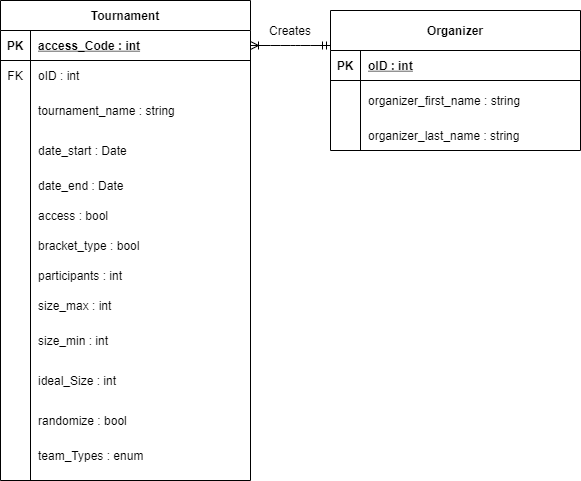

The diagram above was exported from draw.io. Its source (the exported page's mxGraphModel, read from the mxfile embedded in the PNG):
<mxGraphModel dx="460" dy="752" grid="1" gridSize="10" guides="1" tooltips="1" connect="1" arrows="1" fold="1" page="1" pageScale="1" pageWidth="850" pageHeight="1100" math="0" shadow="0" extFonts="Permanent Marker^https://fonts.googleapis.com/css?family=Permanent+Marker">
  <root>
    <mxCell id="0" />
    <mxCell id="1" parent="0" />
    <mxCell id="SUZZK10qR-24WcK1cW6D-53" value="" style="edgeStyle=entityRelationEdgeStyle;endArrow=ERmandOne;startArrow=ERoneToMany;endFill=0;startFill=0;entryX=0;entryY=0.25;entryDx=0;entryDy=0;" parent="1" source="SUZZK10qR-24WcK1cW6D-65" target="SUZZK10qR-24WcK1cW6D-54" edge="1">
      <mxGeometry width="100" height="100" relative="1" as="geometry">
        <mxPoint x="350" y="730" as="sourcePoint" />
        <mxPoint x="450" y="630" as="targetPoint" />
      </mxGeometry>
    </mxCell>
    <mxCell id="SUZZK10qR-24WcK1cW6D-54" value="Organizer" style="shape=table;startSize=40;container=1;collapsible=1;childLayout=tableLayout;fixedRows=1;rowLines=0;fontStyle=1;align=center;resizeLast=1;" parent="1" vertex="1">
      <mxGeometry x="450" y="170" width="250" height="140" as="geometry" />
    </mxCell>
    <mxCell id="SUZZK10qR-24WcK1cW6D-55" value="" style="shape=partialRectangle;collapsible=0;dropTarget=0;pointerEvents=0;fillColor=none;points=[[0,0.5],[1,0.5]];portConstraint=eastwest;top=0;left=0;right=0;bottom=1;" parent="SUZZK10qR-24WcK1cW6D-54" vertex="1">
      <mxGeometry y="40" width="250" height="30" as="geometry" />
    </mxCell>
    <mxCell id="SUZZK10qR-24WcK1cW6D-56" value="PK" style="shape=partialRectangle;overflow=hidden;connectable=0;fillColor=none;top=0;left=0;bottom=0;right=0;fontStyle=1;" parent="SUZZK10qR-24WcK1cW6D-55" vertex="1">
      <mxGeometry width="30" height="30" as="geometry" />
    </mxCell>
    <mxCell id="SUZZK10qR-24WcK1cW6D-57" value="oID : int" style="shape=partialRectangle;overflow=hidden;connectable=0;fillColor=none;top=0;left=0;bottom=0;right=0;align=left;spacingLeft=6;fontStyle=5;" parent="SUZZK10qR-24WcK1cW6D-55" vertex="1">
      <mxGeometry x="30" width="220" height="30" as="geometry" />
    </mxCell>
    <mxCell id="SUZZK10qR-24WcK1cW6D-58" value="" style="shape=partialRectangle;collapsible=0;dropTarget=0;pointerEvents=0;fillColor=none;points=[[0,0.5],[1,0.5]];portConstraint=eastwest;top=0;left=0;right=0;bottom=0;" parent="SUZZK10qR-24WcK1cW6D-54" vertex="1">
      <mxGeometry y="70" width="250" height="40" as="geometry" />
    </mxCell>
    <mxCell id="SUZZK10qR-24WcK1cW6D-59" value="" style="shape=partialRectangle;overflow=hidden;connectable=0;fillColor=none;top=0;left=0;bottom=0;right=0;" parent="SUZZK10qR-24WcK1cW6D-58" vertex="1">
      <mxGeometry width="30" height="40" as="geometry" />
    </mxCell>
    <mxCell id="SUZZK10qR-24WcK1cW6D-60" value="organizer_first_name : string" style="shape=partialRectangle;overflow=hidden;connectable=0;fillColor=none;top=0;left=0;bottom=0;right=0;align=left;spacingLeft=6;" parent="SUZZK10qR-24WcK1cW6D-58" vertex="1">
      <mxGeometry x="30" width="220" height="40" as="geometry" />
    </mxCell>
    <mxCell id="SUZZK10qR-24WcK1cW6D-61" value="" style="shape=partialRectangle;collapsible=0;dropTarget=0;pointerEvents=0;fillColor=none;points=[[0,0.5],[1,0.5]];portConstraint=eastwest;top=0;left=0;right=0;bottom=0;" parent="SUZZK10qR-24WcK1cW6D-54" vertex="1">
      <mxGeometry y="110" width="250" height="30" as="geometry" />
    </mxCell>
    <mxCell id="SUZZK10qR-24WcK1cW6D-62" value="" style="shape=partialRectangle;overflow=hidden;connectable=0;fillColor=none;top=0;left=0;bottom=0;right=0;" parent="SUZZK10qR-24WcK1cW6D-61" vertex="1">
      <mxGeometry width="30" height="30" as="geometry" />
    </mxCell>
    <mxCell id="SUZZK10qR-24WcK1cW6D-63" value="organizer_last_name : string" style="shape=partialRectangle;overflow=hidden;connectable=0;fillColor=none;top=0;left=0;bottom=0;right=0;align=left;spacingLeft=6;" parent="SUZZK10qR-24WcK1cW6D-61" vertex="1">
      <mxGeometry x="30" width="220" height="30" as="geometry" />
    </mxCell>
    <mxCell id="SUZZK10qR-24WcK1cW6D-64" value="Tournament" style="shape=table;startSize=30;container=1;collapsible=1;childLayout=tableLayout;fixedRows=1;rowLines=0;fontStyle=1;align=center;resizeLast=1;" parent="1" vertex="1">
      <mxGeometry x="120" y="160" width="250" height="480" as="geometry" />
    </mxCell>
    <mxCell id="SUZZK10qR-24WcK1cW6D-65" value="" style="shape=partialRectangle;collapsible=0;dropTarget=0;pointerEvents=0;fillColor=none;points=[[0,0.5],[1,0.5]];portConstraint=eastwest;top=0;left=0;right=0;bottom=1;" parent="SUZZK10qR-24WcK1cW6D-64" vertex="1">
      <mxGeometry y="30" width="250" height="30" as="geometry" />
    </mxCell>
    <mxCell id="SUZZK10qR-24WcK1cW6D-66" value="PK" style="shape=partialRectangle;overflow=hidden;connectable=0;fillColor=none;top=0;left=0;bottom=0;right=0;fontStyle=1;" parent="SUZZK10qR-24WcK1cW6D-65" vertex="1">
      <mxGeometry width="30" height="30" as="geometry" />
    </mxCell>
    <mxCell id="SUZZK10qR-24WcK1cW6D-67" value="access_Code : int" style="shape=partialRectangle;overflow=hidden;connectable=0;fillColor=none;top=0;left=0;bottom=0;right=0;align=left;spacingLeft=6;fontStyle=5;" parent="SUZZK10qR-24WcK1cW6D-65" vertex="1">
      <mxGeometry x="30" width="220" height="30" as="geometry" />
    </mxCell>
    <mxCell id="SUZZK10qR-24WcK1cW6D-68" value="" style="shape=partialRectangle;collapsible=0;dropTarget=0;pointerEvents=0;fillColor=none;points=[[0,0.5],[1,0.5]];portConstraint=eastwest;top=0;left=0;right=0;bottom=0;" parent="SUZZK10qR-24WcK1cW6D-64" vertex="1">
      <mxGeometry y="60" width="250" height="30" as="geometry" />
    </mxCell>
    <mxCell id="SUZZK10qR-24WcK1cW6D-69" value="FK" style="shape=partialRectangle;overflow=hidden;connectable=0;fillColor=none;top=0;left=0;bottom=0;right=0;" parent="SUZZK10qR-24WcK1cW6D-68" vertex="1">
      <mxGeometry width="30" height="30" as="geometry" />
    </mxCell>
    <mxCell id="SUZZK10qR-24WcK1cW6D-70" value="oID : int" style="shape=partialRectangle;overflow=hidden;connectable=0;fillColor=none;top=0;left=0;bottom=0;right=0;align=left;spacingLeft=6;" parent="SUZZK10qR-24WcK1cW6D-68" vertex="1">
      <mxGeometry x="30" width="220" height="30" as="geometry" />
    </mxCell>
    <mxCell id="SUZZK10qR-24WcK1cW6D-71" value="" style="shape=partialRectangle;collapsible=0;dropTarget=0;pointerEvents=0;fillColor=none;points=[[0,0.5],[1,0.5]];portConstraint=eastwest;top=0;left=0;right=0;bottom=0;" parent="SUZZK10qR-24WcK1cW6D-64" vertex="1">
      <mxGeometry y="90" width="250" height="40" as="geometry" />
    </mxCell>
    <mxCell id="SUZZK10qR-24WcK1cW6D-72" value="" style="shape=partialRectangle;overflow=hidden;connectable=0;fillColor=none;top=0;left=0;bottom=0;right=0;" parent="SUZZK10qR-24WcK1cW6D-71" vertex="1">
      <mxGeometry width="30" height="40" as="geometry" />
    </mxCell>
    <mxCell id="SUZZK10qR-24WcK1cW6D-73" value="tournament_name : string" style="shape=partialRectangle;overflow=hidden;connectable=0;fillColor=none;top=0;left=0;bottom=0;right=0;align=left;spacingLeft=6;" parent="SUZZK10qR-24WcK1cW6D-71" vertex="1">
      <mxGeometry x="30" width="220" height="40" as="geometry" />
    </mxCell>
    <mxCell id="SUZZK10qR-24WcK1cW6D-74" value="" style="shape=partialRectangle;collapsible=0;dropTarget=0;pointerEvents=0;fillColor=none;points=[[0,0.5],[1,0.5]];portConstraint=eastwest;top=0;left=0;right=0;bottom=0;" parent="SUZZK10qR-24WcK1cW6D-64" vertex="1">
      <mxGeometry y="130" width="250" height="40" as="geometry" />
    </mxCell>
    <mxCell id="SUZZK10qR-24WcK1cW6D-75" value="" style="shape=partialRectangle;overflow=hidden;connectable=0;fillColor=none;top=0;left=0;bottom=0;right=0;" parent="SUZZK10qR-24WcK1cW6D-74" vertex="1">
      <mxGeometry width="30" height="40" as="geometry" />
    </mxCell>
    <mxCell id="SUZZK10qR-24WcK1cW6D-76" value="date_start : Date" style="shape=partialRectangle;overflow=hidden;connectable=0;fillColor=none;top=0;left=0;bottom=0;right=0;align=left;spacingLeft=6;" parent="SUZZK10qR-24WcK1cW6D-74" vertex="1">
      <mxGeometry x="30" width="220" height="40" as="geometry" />
    </mxCell>
    <mxCell id="SUZZK10qR-24WcK1cW6D-77" value="" style="shape=partialRectangle;collapsible=0;dropTarget=0;pointerEvents=0;fillColor=none;points=[[0,0.5],[1,0.5]];portConstraint=eastwest;top=0;left=0;right=0;bottom=0;" parent="SUZZK10qR-24WcK1cW6D-64" vertex="1">
      <mxGeometry y="170" width="250" height="30" as="geometry" />
    </mxCell>
    <mxCell id="SUZZK10qR-24WcK1cW6D-78" value="" style="shape=partialRectangle;overflow=hidden;connectable=0;fillColor=none;top=0;left=0;bottom=0;right=0;" parent="SUZZK10qR-24WcK1cW6D-77" vertex="1">
      <mxGeometry width="30" height="30" as="geometry" />
    </mxCell>
    <mxCell id="SUZZK10qR-24WcK1cW6D-79" value="date_end : Date" style="shape=partialRectangle;overflow=hidden;connectable=0;fillColor=none;top=0;left=0;bottom=0;right=0;align=left;spacingLeft=6;" parent="SUZZK10qR-24WcK1cW6D-77" vertex="1">
      <mxGeometry x="30" width="220" height="30" as="geometry" />
    </mxCell>
    <mxCell id="SUZZK10qR-24WcK1cW6D-80" value="" style="shape=partialRectangle;collapsible=0;dropTarget=0;pointerEvents=0;fillColor=none;points=[[0,0.5],[1,0.5]];portConstraint=eastwest;top=0;left=0;right=0;bottom=0;" parent="SUZZK10qR-24WcK1cW6D-64" vertex="1">
      <mxGeometry y="200" width="250" height="30" as="geometry" />
    </mxCell>
    <mxCell id="SUZZK10qR-24WcK1cW6D-81" value="" style="shape=partialRectangle;overflow=hidden;connectable=0;fillColor=none;top=0;left=0;bottom=0;right=0;" parent="SUZZK10qR-24WcK1cW6D-80" vertex="1">
      <mxGeometry width="30" height="30" as="geometry" />
    </mxCell>
    <mxCell id="SUZZK10qR-24WcK1cW6D-82" value="access : bool " style="shape=partialRectangle;overflow=hidden;connectable=0;fillColor=none;top=0;left=0;bottom=0;right=0;align=left;spacingLeft=6;" parent="SUZZK10qR-24WcK1cW6D-80" vertex="1">
      <mxGeometry x="30" width="220" height="30" as="geometry" />
    </mxCell>
    <mxCell id="SUZZK10qR-24WcK1cW6D-83" value="" style="shape=partialRectangle;collapsible=0;dropTarget=0;pointerEvents=0;fillColor=none;points=[[0,0.5],[1,0.5]];portConstraint=eastwest;top=0;left=0;right=0;bottom=0;" parent="SUZZK10qR-24WcK1cW6D-64" vertex="1">
      <mxGeometry y="230" width="250" height="30" as="geometry" />
    </mxCell>
    <mxCell id="SUZZK10qR-24WcK1cW6D-84" value="" style="shape=partialRectangle;overflow=hidden;connectable=0;fillColor=none;top=0;left=0;bottom=0;right=0;" parent="SUZZK10qR-24WcK1cW6D-83" vertex="1">
      <mxGeometry width="30" height="30" as="geometry" />
    </mxCell>
    <mxCell id="SUZZK10qR-24WcK1cW6D-85" value="bracket_type : bool" style="shape=partialRectangle;overflow=hidden;connectable=0;fillColor=none;top=0;left=0;bottom=0;right=0;align=left;spacingLeft=6;" parent="SUZZK10qR-24WcK1cW6D-83" vertex="1">
      <mxGeometry x="30" width="220" height="30" as="geometry" />
    </mxCell>
    <mxCell id="SUZZK10qR-24WcK1cW6D-86" value="" style="shape=partialRectangle;collapsible=0;dropTarget=0;pointerEvents=0;fillColor=none;points=[[0,0.5],[1,0.5]];portConstraint=eastwest;top=0;left=0;right=0;bottom=0;" parent="SUZZK10qR-24WcK1cW6D-64" vertex="1">
      <mxGeometry y="260" width="250" height="30" as="geometry" />
    </mxCell>
    <mxCell id="SUZZK10qR-24WcK1cW6D-87" value="" style="shape=partialRectangle;overflow=hidden;connectable=0;fillColor=none;top=0;left=0;bottom=0;right=0;" parent="SUZZK10qR-24WcK1cW6D-86" vertex="1">
      <mxGeometry width="30" height="30" as="geometry" />
    </mxCell>
    <mxCell id="SUZZK10qR-24WcK1cW6D-88" value="participants : int " style="shape=partialRectangle;overflow=hidden;connectable=0;fillColor=none;top=0;left=0;bottom=0;right=0;align=left;spacingLeft=6;" parent="SUZZK10qR-24WcK1cW6D-86" vertex="1">
      <mxGeometry x="30" width="220" height="30" as="geometry" />
    </mxCell>
    <mxCell id="SUZZK10qR-24WcK1cW6D-89" value="" style="shape=partialRectangle;collapsible=0;dropTarget=0;pointerEvents=0;fillColor=none;points=[[0,0.5],[1,0.5]];portConstraint=eastwest;top=0;left=0;right=0;bottom=0;" parent="SUZZK10qR-24WcK1cW6D-64" vertex="1">
      <mxGeometry y="290" width="250" height="30" as="geometry" />
    </mxCell>
    <mxCell id="SUZZK10qR-24WcK1cW6D-90" value="" style="shape=partialRectangle;overflow=hidden;connectable=0;fillColor=none;top=0;left=0;bottom=0;right=0;" parent="SUZZK10qR-24WcK1cW6D-89" vertex="1">
      <mxGeometry width="30" height="30" as="geometry" />
    </mxCell>
    <mxCell id="SUZZK10qR-24WcK1cW6D-91" value="size_max : int" style="shape=partialRectangle;overflow=hidden;connectable=0;fillColor=none;top=0;left=0;bottom=0;right=0;align=left;spacingLeft=6;" parent="SUZZK10qR-24WcK1cW6D-89" vertex="1">
      <mxGeometry x="30" width="220" height="30" as="geometry" />
    </mxCell>
    <mxCell id="SUZZK10qR-24WcK1cW6D-92" value="" style="shape=partialRectangle;collapsible=0;dropTarget=0;pointerEvents=0;fillColor=none;points=[[0,0.5],[1,0.5]];portConstraint=eastwest;top=0;left=0;right=0;bottom=0;" parent="SUZZK10qR-24WcK1cW6D-64" vertex="1">
      <mxGeometry y="320" width="250" height="40" as="geometry" />
    </mxCell>
    <mxCell id="SUZZK10qR-24WcK1cW6D-93" value="" style="shape=partialRectangle;overflow=hidden;connectable=0;fillColor=none;top=0;left=0;bottom=0;right=0;" parent="SUZZK10qR-24WcK1cW6D-92" vertex="1">
      <mxGeometry width="30" height="40" as="geometry" />
    </mxCell>
    <mxCell id="SUZZK10qR-24WcK1cW6D-94" value="size_min : int" style="shape=partialRectangle;overflow=hidden;connectable=0;fillColor=none;top=0;left=0;bottom=0;right=0;align=left;spacingLeft=6;" parent="SUZZK10qR-24WcK1cW6D-92" vertex="1">
      <mxGeometry x="30" width="220" height="40" as="geometry" />
    </mxCell>
    <mxCell id="SUZZK10qR-24WcK1cW6D-95" value="" style="shape=partialRectangle;collapsible=0;dropTarget=0;pointerEvents=0;fillColor=none;points=[[0,0.5],[1,0.5]];portConstraint=eastwest;top=0;left=0;right=0;bottom=0;" parent="SUZZK10qR-24WcK1cW6D-64" vertex="1">
      <mxGeometry y="360" width="250" height="40" as="geometry" />
    </mxCell>
    <mxCell id="SUZZK10qR-24WcK1cW6D-96" value="" style="shape=partialRectangle;overflow=hidden;connectable=0;fillColor=none;top=0;left=0;bottom=0;right=0;" parent="SUZZK10qR-24WcK1cW6D-95" vertex="1">
      <mxGeometry width="30" height="40" as="geometry" />
    </mxCell>
    <mxCell id="SUZZK10qR-24WcK1cW6D-97" value="ideal_Size : int" style="shape=partialRectangle;overflow=hidden;connectable=0;fillColor=none;top=0;left=0;bottom=0;right=0;align=left;spacingLeft=6;" parent="SUZZK10qR-24WcK1cW6D-95" vertex="1">
      <mxGeometry x="30" width="220" height="40" as="geometry" />
    </mxCell>
    <mxCell id="SUZZK10qR-24WcK1cW6D-98" value="" style="shape=partialRectangle;collapsible=0;dropTarget=0;pointerEvents=0;fillColor=none;points=[[0,0.5],[1,0.5]];portConstraint=eastwest;top=0;left=0;right=0;bottom=0;" parent="SUZZK10qR-24WcK1cW6D-64" vertex="1">
      <mxGeometry y="400" width="250" height="40" as="geometry" />
    </mxCell>
    <mxCell id="SUZZK10qR-24WcK1cW6D-99" value="" style="shape=partialRectangle;overflow=hidden;connectable=0;fillColor=none;top=0;left=0;bottom=0;right=0;" parent="SUZZK10qR-24WcK1cW6D-98" vertex="1">
      <mxGeometry width="30" height="40" as="geometry" />
    </mxCell>
    <mxCell id="SUZZK10qR-24WcK1cW6D-100" value="randomize : bool" style="shape=partialRectangle;overflow=hidden;connectable=0;fillColor=none;top=0;left=0;bottom=0;right=0;align=left;spacingLeft=6;" parent="SUZZK10qR-24WcK1cW6D-98" vertex="1">
      <mxGeometry x="30" width="220" height="40" as="geometry" />
    </mxCell>
    <mxCell id="SUZZK10qR-24WcK1cW6D-101" value="" style="shape=partialRectangle;collapsible=0;dropTarget=0;pointerEvents=0;fillColor=none;points=[[0,0.5],[1,0.5]];portConstraint=eastwest;top=0;left=0;right=0;bottom=0;" parent="SUZZK10qR-24WcK1cW6D-64" vertex="1">
      <mxGeometry y="440" width="250" height="30" as="geometry" />
    </mxCell>
    <mxCell id="SUZZK10qR-24WcK1cW6D-102" value="" style="shape=partialRectangle;overflow=hidden;connectable=0;fillColor=none;top=0;left=0;bottom=0;right=0;" parent="SUZZK10qR-24WcK1cW6D-101" vertex="1">
      <mxGeometry width="30" height="30" as="geometry" />
    </mxCell>
    <mxCell id="SUZZK10qR-24WcK1cW6D-103" value="team_Types : enum" style="shape=partialRectangle;overflow=hidden;connectable=0;fillColor=none;top=0;left=0;bottom=0;right=0;align=left;spacingLeft=6;" parent="SUZZK10qR-24WcK1cW6D-101" vertex="1">
      <mxGeometry x="30" width="220" height="30" as="geometry" />
    </mxCell>
    <mxCell id="SUZZK10qR-24WcK1cW6D-104" value="Creates" style="text;html=1;strokeColor=none;fillColor=none;align=center;verticalAlign=middle;whiteSpace=wrap;rounded=0;rotation=0;" parent="1" vertex="1">
      <mxGeometry x="390" y="180" width="40" height="20" as="geometry" />
    </mxCell>
  </root>
</mxGraphModel>